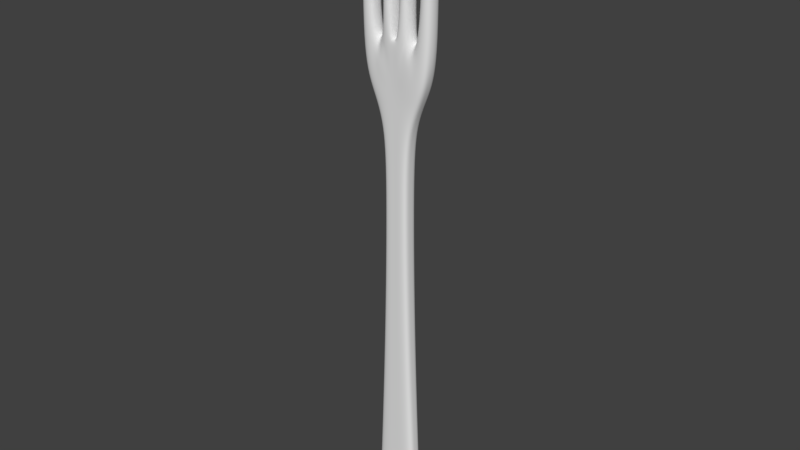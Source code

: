 # Source: Fork.blend  (saved by Blender 2.79.0; exported with 4.5.12 LTS)
import bpy
from mathutils import Matrix  # noqa: F401  (used for matrix-valued properties, if any)

bpy.ops.wm.read_factory_settings(use_empty=True)
scene = bpy.context.scene
scene.name = 'Scene'

# ---- collections
col_collection_1 = bpy.data.collections.new('Collection 1'); scene.collection.children.link(col_collection_1)

# ---- materials (node trees are filled in below, after node groups)
mat_fork = bpy.data.materials.new('Fork')
mat_fork.alpha_threshold = 0.0
mat_fork.use_transparent_shadow = False
mat_fork.roughness = 0.5

# ---- material node trees

# ---- world
world_world = bpy.data.worlds.new('World'); scene.world = world_world
world_world.color = (0.05088, 0.05088, 0.05088)
world_world.use_sun_shadow = False
world_world.sun_shadow_jitter_overblur = 0.0
world_world.cycles.sampling_method = 'MANUAL'

# ---- meshes
me_plane = bpy.data.meshes.new('Plane')
me_plane.from_pydata([(0.352, -3.732, -0.4947), (0.1711, 1.718, -0.4947), (0.2366, 2.475, -0.4947), (0.591, 3.488, -0.4947), (0.352, -3.83, -0.4947), (0.04668, 3.643, -0.4947), (0.3882, 3.562, -0.4947), (0.5863, 5.354, -0.4947), (0.3884, 5.342, -0.4947), (0.2064, 3.55, -0.4947), (0.06977, 5.343, -0.4947), (0.2405, 5.346, -0.4947), (0.352, -3.732, -0.1803), (0.1711, 1.718, -0.1803), (0.2366, 2.475, -0.1803), (0.591, 3.488, -0.1803), (0.352, -3.83, -0.1803), (0.04264, 3.643, -0.1803), (0.387, 3.567, -0.1803), (0.5863, 5.354, -0.1803), (0.3884, 5.342, -0.1803), (0.2033, 3.551, -0.1587), (0.06977, 5.343, -0.1803), (0.2405, 5.346, -0.1803), (0.0, 2.527, -0.5084), (0.4587, 2.92, -0.4947), (0.0, 2.527, -0.1939), (0.4587, 2.92, -0.1803), (0.591, 3.488, -0.3375), (0.2366, 2.475, -0.3375), (0.4587, 2.92, -0.3375), (0.352, -3.732, -0.3375), (0.1711, 1.718, -0.3375), (0.0, -3.88, -0.5014), (0.0, -3.88, -0.1869), (0.352, -3.83, -0.3375), (0.0, -3.88, -0.3442), (0.224, -1.012, -0.1803), (0.224, -1.012, -0.4947), (0.224, -1.012, -0.3375), (0.0, -3.782, -0.5014), (0.0, -3.782, -0.1869), (0.0, -1.062, -0.1869), (0.0, 1.668, -0.1939), (0.0, 1.668, -0.5084), (0.0, -1.062, -0.5014), (0.0, 2.879, -0.1939), (0.0, 2.879, -0.5084), (0.2225, 2.92, -0.4947), (0.4968, 5.683, -0.3375), (0.1531, 5.668, -0.3375), (0.2225, 2.92, -0.1803), (0.0, 3.643, -0.4947), (0.0, 3.644, -0.1803), (0.04466, 3.643, -0.3375), (0.0, 3.643, -0.3375), (0.0, 3.589, -0.1688), (0.0, 3.588, -0.4947), (0.4903, 5.351, -0.4947), (0.4903, 5.351, -0.1803), (0.3884, 5.342, -0.3375), (0.5877, 5.352, -0.3375), (0.5105, 5.679, -0.3498), (0.4844, 5.68, -0.3498), (0.5105, 5.681, -0.3275), (0.4844, 5.682, -0.3275), (0.1551, 5.344, -0.4947), (0.1551, 5.344, -0.1803), (0.06977, 5.343, -0.3375), (0.2405, 5.346, -0.3375), (0.1429, 5.677, -0.3428), (0.1596, 5.679, -0.3428), (0.1596, 5.671, -0.338), (0.1429, 5.669, -0.338)], [], [(45, 44, 1, 38), (44, 24, 2, 1), (6, 8, 58, 7, 3), (5, 10, 66, 11, 9), (42, 37, 13, 43), (43, 13, 14, 26), (18, 15, 19, 59, 20), (17, 21, 23, 67, 22), (8, 6, 18, 20, 60), (6, 9, 21, 18), (30, 28, 15, 27), (11, 66, 71), (9, 11, 69, 23, 21), (39, 32, 13, 37), (36, 35, 16, 34), (10, 5, 54, 17, 22, 68), (7, 58, 62), (35, 31, 12, 16), (32, 29, 14, 13), (3, 7, 61, 19, 15, 28), (29, 30, 27, 14), (2, 25, 30, 29), (25, 3, 28, 30), (38, 1, 32, 39), (1, 2, 29, 32), (33, 4, 35, 36), (4, 0, 31, 35), (0, 38, 39, 31), (31, 39, 37, 12), (40, 45, 38, 0), (0, 4, 33, 40), (41, 12, 37, 42), (12, 41, 34, 16), (46, 21, 56), (27, 51, 46, 26, 14), (53, 56, 21, 17), (25, 2, 24, 47, 48), (57, 52, 5, 9), (18, 21, 51), (21, 46, 51), (3, 25, 48, 6), (48, 47, 9), (6, 48, 9), (19, 61, 64), (20, 59, 65), (8, 60, 63), (22, 67, 73), (23, 69, 72), (10, 68, 70), (15, 18, 51, 27), (54, 55, 53, 17), (5, 52, 55, 54), (9, 47, 57), (63, 65, 49), (63, 60, 65), (60, 20, 65), (65, 64, 49), (65, 59, 64), (59, 19, 64), (64, 62, 49), (64, 61, 62), (61, 7, 62), (62, 63, 49), (62, 58, 63), (58, 8, 63), (70, 73, 50), (70, 68, 73), (68, 22, 73), (72, 71, 50), (72, 69, 71), (69, 11, 71), (73, 72, 50), (73, 67, 72), (67, 23, 72), (71, 70, 50), (71, 66, 70), (66, 10, 70)])
me_plane.polygons.foreach_set('use_smooth', [True] * 77)
me_plane.materials.append(mat_fork)
me_plane.use_remesh_preserve_volume = False
me_plane.use_remesh_preserve_attributes = False
me_plane.use_mirror_vertex_groups = False
me_plane.update()

# ---- objects
ob_plane = bpy.data.objects.new('Plane', me_plane)

# ---- transforms, parenting, visibility, modifiers, constraints
ob_plane.location = (-0.04807, -0.2827, 3.899)
ob_plane.rotation_euler = (1.571, 0.0, 0.0)
ob_plane.scale = (1.0, 1.0, 0.8338)
ob_plane.lineart.crease_threshold = 0.0
_m = ob_plane.modifiers.new('Mirror', 'MIRROR')
_m.use_clip = True
_m = ob_plane.modifiers.new('Subsurf', 'SUBSURF')
_m.uv_smooth = 'PRESERVE_CORNERS'
_m.levels = 4
_m.render_levels = 3
_m.show_only_control_edges = False

# ---- collection membership
col_collection_1.objects.link(ob_plane)

# ---- scene / render settings (as saved in the file)
scene.frame_start = 1; scene.frame_end = 250; scene.frame_set(9)
scene.render.engine = 'BLENDER_EEVEE_NEXT'
scene.render.resolution_percentage = 50
scene.render.dither_intensity = 0.0
scene.cycles.use_denoising = False
scene.cycles.samples = 128
scene.cycles.sampling_pattern = 'TABULATED_SOBOL'
scene.cycles.use_adaptive_sampling = False
scene.cycles.use_light_tree = False
scene.cycles.blur_glossy = 0.0
scene.cycles.sample_clamp_indirect = 0.0
scene.view_settings.view_transform = 'Standard'
bpy.context.view_layer.update()

# ---- added for rendering (the .blend has no active camera and no usable light): camera, sun
cam_auto = bpy.data.cameras.new('AutoCamera')
cam_auto.lens = 50.0
cam_auto.sensor_width = 36.0
cam_auto.clip_end = 1000.0
ob_auto_camera = bpy.data.objects.new('AutoCamera', cam_auto)
scene.collection.objects.link(ob_auto_camera)
ob_auto_camera.location = (8.87096, -10.7074, 11.9361)
ob_auto_camera.rotation_euler = (1.09748, -7.21219e-08, 0.694738)
scene.camera = ob_auto_camera
light_auto_sun = bpy.data.lights.new('AutoSun', 'SUN')
light_auto_sun.energy = 3.0
light_auto_sun.angle = 0.0523599
ob_auto_sun = bpy.data.objects.new('AutoSun', light_auto_sun)
scene.collection.objects.link(ob_auto_sun)
ob_auto_sun.rotation_euler = (0.872665, 0.174533, 0.523599)
bpy.context.view_layer.update()
